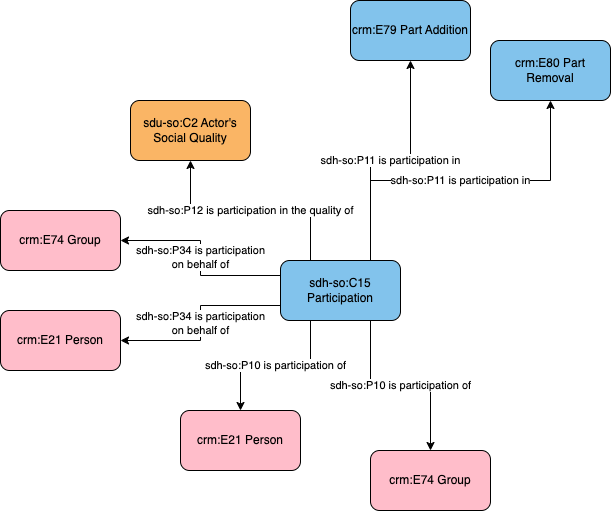

The diagram above was exported from draw.io. Its source (the exported page's mxGraphModel, read from the mxfile embedded in the PNG):
<mxGraphModel dx="1044" dy="540" grid="1" gridSize="10" guides="1" tooltips="1" connect="1" arrows="1" fold="1" page="1" pageScale="1" pageWidth="1169" pageHeight="827" math="0" shadow="0">
  <root>
    <mxCell id="0" />
    <mxCell id="1" parent="0" />
    <mxCell id="TkOxjKiJnh4ZQoAn-SQS-1" value="&lt;span style=&quot;color: rgb(0, 0, 0); font-family: Helvetica; font-size: 11px; font-style: normal; font-variant-ligatures: normal; font-variant-caps: normal; font-weight: 400; letter-spacing: normal; orphans: 2; text-align: center; text-indent: 0px; text-transform: none; widows: 2; word-spacing: 0px; -webkit-text-stroke-width: 0px; background-color: rgb(255, 255, 255); text-decoration-thickness: initial; text-decoration-style: initial; text-decoration-color: initial; float: none; display: inline !important;&quot;&gt;sdh-so:P34 is participation&lt;br&gt;on behalf of&lt;/span&gt;" style="edgeStyle=orthogonalEdgeStyle;rounded=0;orthogonalLoop=1;jettySize=auto;html=1;exitX=0;exitY=0.25;exitDx=0;exitDy=0;" edge="1" parent="1" source="TkOxjKiJnh4ZQoAn-SQS-7" target="TkOxjKiJnh4ZQoAn-SQS-10">
      <mxGeometry relative="1" as="geometry" />
    </mxCell>
    <mxCell id="TkOxjKiJnh4ZQoAn-SQS-2" value="sdh-so:P34 is participation&lt;br&gt;on behalf of" style="edgeStyle=orthogonalEdgeStyle;rounded=0;orthogonalLoop=1;jettySize=auto;html=1;exitX=0;exitY=0.75;exitDx=0;exitDy=0;entryX=1;entryY=0.5;entryDx=0;entryDy=0;" edge="1" parent="1" source="TkOxjKiJnh4ZQoAn-SQS-7" target="TkOxjKiJnh4ZQoAn-SQS-9">
      <mxGeometry relative="1" as="geometry" />
    </mxCell>
    <mxCell id="TkOxjKiJnh4ZQoAn-SQS-3" value="sdh-so:P10 is participation of" style="edgeStyle=orthogonalEdgeStyle;rounded=0;orthogonalLoop=1;jettySize=auto;html=1;exitX=0.25;exitY=1;exitDx=0;exitDy=0;" edge="1" parent="1" source="TkOxjKiJnh4ZQoAn-SQS-7" target="TkOxjKiJnh4ZQoAn-SQS-8">
      <mxGeometry relative="1" as="geometry" />
    </mxCell>
    <mxCell id="TkOxjKiJnh4ZQoAn-SQS-4" value="sdh-so:P11 is participation in" style="edgeStyle=orthogonalEdgeStyle;rounded=0;orthogonalLoop=1;jettySize=auto;html=1;exitX=0.75;exitY=0;exitDx=0;exitDy=0;" edge="1" parent="1" source="TkOxjKiJnh4ZQoAn-SQS-7" target="hrAVD3W2tOv7VKXewqQB-1">
      <mxGeometry relative="1" as="geometry">
        <mxPoint as="offset" />
        <mxPoint x="710" y="260" as="targetPoint" />
      </mxGeometry>
    </mxCell>
    <mxCell id="TkOxjKiJnh4ZQoAn-SQS-5" value="sdh-so:P12 is participation in the quality of" style="edgeStyle=orthogonalEdgeStyle;rounded=0;orthogonalLoop=1;jettySize=auto;html=1;exitX=0.25;exitY=0;exitDx=0;exitDy=0;" edge="1" parent="1" source="TkOxjKiJnh4ZQoAn-SQS-7" target="TkOxjKiJnh4ZQoAn-SQS-11">
      <mxGeometry relative="1" as="geometry" />
    </mxCell>
    <mxCell id="TkOxjKiJnh4ZQoAn-SQS-6" value="sdh-so:P10 is participation of" style="edgeStyle=orthogonalEdgeStyle;rounded=0;orthogonalLoop=1;jettySize=auto;html=1;exitX=0.75;exitY=1;exitDx=0;exitDy=0;" edge="1" parent="1" source="TkOxjKiJnh4ZQoAn-SQS-7" target="TkOxjKiJnh4ZQoAn-SQS-12">
      <mxGeometry relative="1" as="geometry" />
    </mxCell>
    <mxCell id="hrAVD3W2tOv7VKXewqQB-3" value="sdh-so:P11 is participation in" style="edgeStyle=orthogonalEdgeStyle;rounded=0;orthogonalLoop=1;jettySize=auto;html=1;exitX=0.75;exitY=0;exitDx=0;exitDy=0;" edge="1" parent="1" source="TkOxjKiJnh4ZQoAn-SQS-7" target="hrAVD3W2tOv7VKXewqQB-2">
      <mxGeometry relative="1" as="geometry" />
    </mxCell>
    <mxCell id="TkOxjKiJnh4ZQoAn-SQS-7" value="sdh-so:C15 Participation" style="rounded=1;whiteSpace=wrap;html=1;fillColor=#82C3EC;" vertex="1" parent="1">
      <mxGeometry x="580" y="390" width="120" height="60" as="geometry" />
    </mxCell>
    <mxCell id="TkOxjKiJnh4ZQoAn-SQS-8" value="crm:E21 Person" style="rounded=1;whiteSpace=wrap;html=1;fillColor=#ffbdca" vertex="1" parent="1">
      <mxGeometry x="480" y="540" width="120" height="60" as="geometry" />
    </mxCell>
    <mxCell id="TkOxjKiJnh4ZQoAn-SQS-9" value="crm:E21 Person" style="rounded=1;whiteSpace=wrap;html=1;fillColor=#ffbdca" vertex="1" parent="1">
      <mxGeometry x="300" y="440" width="120" height="60" as="geometry" />
    </mxCell>
    <mxCell id="TkOxjKiJnh4ZQoAn-SQS-10" value="crm:E74 Group" style="rounded=1;whiteSpace=wrap;html=1;fillColor=#ffbdca" vertex="1" parent="1">
      <mxGeometry x="300" y="340" width="120" height="60" as="geometry" />
    </mxCell>
    <mxCell id="TkOxjKiJnh4ZQoAn-SQS-11" value="sdu-so:C2 Actor's Social Quality" style="rounded=1;whiteSpace=wrap;html=1;fillColor=#fab565" vertex="1" parent="1">
      <mxGeometry x="430" y="230" width="120" height="60" as="geometry" />
    </mxCell>
    <mxCell id="TkOxjKiJnh4ZQoAn-SQS-12" value="crm:E74 Group" style="rounded=1;whiteSpace=wrap;html=1;fillColor=#ffbdca" vertex="1" parent="1">
      <mxGeometry x="670" y="580" width="120" height="60" as="geometry" />
    </mxCell>
    <mxCell id="hrAVD3W2tOv7VKXewqQB-1" value="crm:E79 Part Addition" style="rounded=1;whiteSpace=wrap;html=1;fillColor=#82c3ec" vertex="1" parent="1">
      <mxGeometry x="650" y="130" width="120" height="60" as="geometry" />
    </mxCell>
    <mxCell id="hrAVD3W2tOv7VKXewqQB-2" value="crm:E80 Part Removal" style="rounded=1;whiteSpace=wrap;html=1;fillColor=#82c3ec" vertex="1" parent="1">
      <mxGeometry x="790" y="170" width="120" height="60" as="geometry" />
    </mxCell>
  </root>
</mxGraphModel>